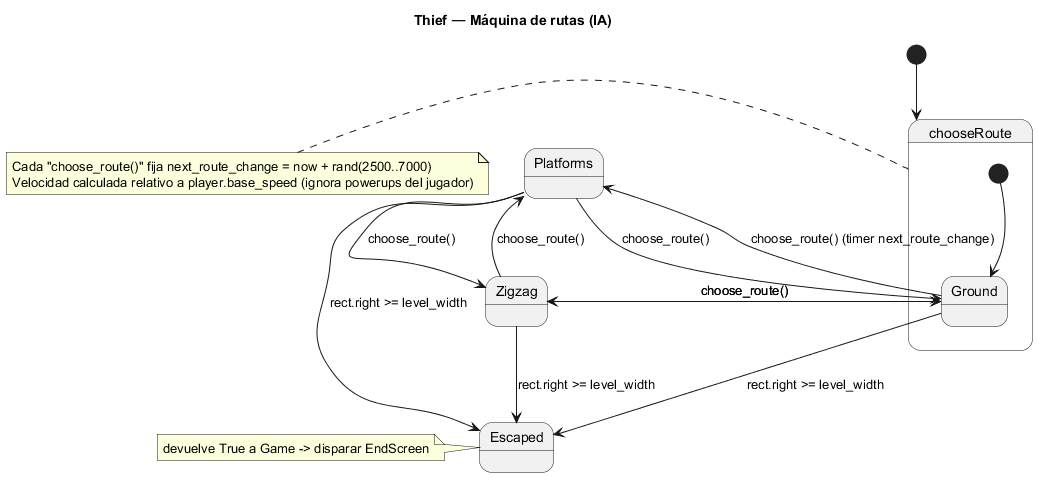

The diagram above was rendered by PlantUML. Its source (embedded in the PNG):
@startuml
title Thief — Máquina de rutas (IA)

[*] --> chooseRoute
state chooseRoute {
  [*] --> Ground
}

Ground --> Platforms : choose_route() (timer next_route_change)
Ground --> Zigzag : choose_route()
Platforms --> Ground : choose_route()
Platforms --> Zigzag : choose_route()
Zigzag --> Ground : choose_route()
Zigzag --> Platforms : choose_route()

note left of chooseRoute: Cada "choose_route()" fija next_route_change = now + rand(2500..7000)\nVelocidad calculada relativo a player.base_speed (ignora powerups del jugador)

Platforms --> Escaped : rect.right >= level_width
Ground --> Escaped : rect.right >= level_width
Zigzag --> Escaped : rect.right >= level_width

state Escaped {
}
note left of Escaped: devuelve True a Game -> disparar EndScreen

@enduml